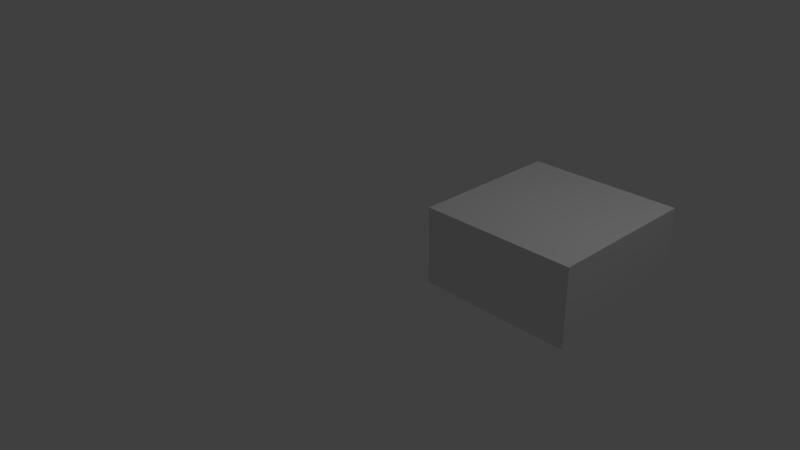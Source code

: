 # Source: Board2.blend  (saved by Blender 2.76.0; exported with 4.5.12 LTS)
import bpy
from mathutils import Matrix  # noqa: F401  (used for matrix-valued properties, if any)

bpy.ops.wm.read_factory_settings(use_empty=True)
scene = bpy.context.scene
scene.name = 'Scene'

# ---- collections
col_collection_1 = bpy.data.collections.new('Collection 1'); scene.collection.children.link(col_collection_1)

# ---- materials (node trees are filled in below, after node groups)
mat_wood = bpy.data.materials.new('Wood')
mat_wood.alpha_threshold = 0.0
mat_wood.use_transparent_shadow = False
mat_wood.roughness = 0.5

# ---- material node trees

# ---- world
world_world = bpy.data.worlds.new('World'); scene.world = world_world
world_world.color = (0.05088, 0.05088, 0.05088)
world_world.use_sun_shadow = False
world_world.sun_shadow_jitter_overblur = 0.0
world_world.cycles.sampling_method = 'MANUAL'
world_world.cycles.sample_map_resolution = 256

# ---- cameras
cam_camera = bpy.data.cameras.new('Camera')
cam_camera.clip_end = 100.0
cam_camera.lens = 35.0
cam_camera.sensor_width = 32.0
cam_camera.sensor_height = 18.0
cam_camera.ortho_scale = 7.314
cam_camera.dof.focus_distance = 0.0
cam_camera.dof.aperture_fstop = 128.0

# ---- lights
light_lamp = bpy.data.lights.new('Lamp', 'POINT')
light_lamp.transmission_factor = 0.0
light_lamp.cutoff_distance = 30.0
light_lamp.energy = 100.0
light_lamp.shadow_buffer_clip_start = 1.001
light_lamp.shadow_soft_size = 0.1
light_lamp.shadow_maximum_resolution = 0.006
light_lamp.use_absolute_resolution = True
light_lamp.cycles.use_multiple_importance_sampling = False

# ---- meshes
me_cube = bpy.data.meshes.new('Cube')
me_cube.from_pydata([(1.0, 1.0, -1.0), (1.0, -1.0, -1.0), (-1.0, -1.0, -1.0), (-1.0, 1.0, -1.0), (1.0, 1.0, 1.0), (1.0, -1.0, 1.0), (-1.0, -1.0, 1.0), (-1.0, 1.0, 1.0)], [], [(0, 1, 2, 3), (4, 7, 6, 5), (0, 4, 5, 1), (1, 5, 6, 2), (2, 6, 7, 3), (4, 0, 3, 7)])
me_cube.materials.append(mat_wood)
me_cube.use_remesh_preserve_volume = False
me_cube.use_remesh_preserve_attributes = False
me_cube.use_mirror_vertex_groups = False
me_cube.update()

# ---- objects
ob_board2 = bpy.data.objects.new('Board2', me_cube)
ob_lamp = bpy.data.objects.new('Lamp', light_lamp)
ob_camera = bpy.data.objects.new('Camera', cam_camera)

# ---- transforms, parenting, visibility, modifiers, constraints
ob_board2.location = (2.0, 1.0, 0.5)
ob_board2.scale = (1.0, 1.0, 0.5)
ob_board2.lock_rotations_4d = False
ob_board2.empty_display_type = 'ARROWS'
ob_board2.lineart.crease_threshold = 0.0
ob_lamp.location = (4.076, 1.005, 5.904)
ob_lamp.rotation_euler = (0.6503, 0.05522, 1.866)
ob_lamp.lock_rotations_4d = False
ob_lamp.empty_display_type = 'ARROWS'
ob_lamp.color = (0.0, 0.0, 0.0, 0.0)
ob_lamp.lineart.crease_threshold = 0.0
ob_camera.location = (7.481, -6.508, 5.344)
ob_camera.rotation_euler = (1.109, 0.01082, 0.8149)
ob_camera.lock_rotations_4d = False
ob_camera.empty_display_type = 'ARROWS'
ob_camera.color = (0.0, 0.0, 0.0, 0.0)
ob_camera.display_type = 'WIRE'
ob_camera.lineart.crease_threshold = 0.0

# ---- collection membership
col_collection_1.objects.link(ob_board2)
col_collection_1.objects.link(ob_lamp)
col_collection_1.objects.link(ob_camera)

# ---- scene / render settings (as saved in the file)
scene.camera = ob_camera
scene.frame_start = 1; scene.frame_end = 250; scene.frame_set(1)
scene.render.engine = 'BLENDER_EEVEE_NEXT'
scene.render.resolution_percentage = 50
scene.render.dither_intensity = 0.0
scene.cycles.use_denoising = False
scene.cycles.samples = 10
scene.cycles.sampling_pattern = 'TABULATED_SOBOL'
scene.cycles.light_sampling_threshold = 0.0
scene.cycles.use_adaptive_sampling = False
scene.cycles.use_light_tree = False
scene.cycles.blur_glossy = 0.0
scene.cycles.pixel_filter_type = 'GAUSSIAN'
scene.cycles.sample_clamp_indirect = 0.0
scene.view_settings.view_transform = 'Standard'
bpy.context.view_layer.update()
